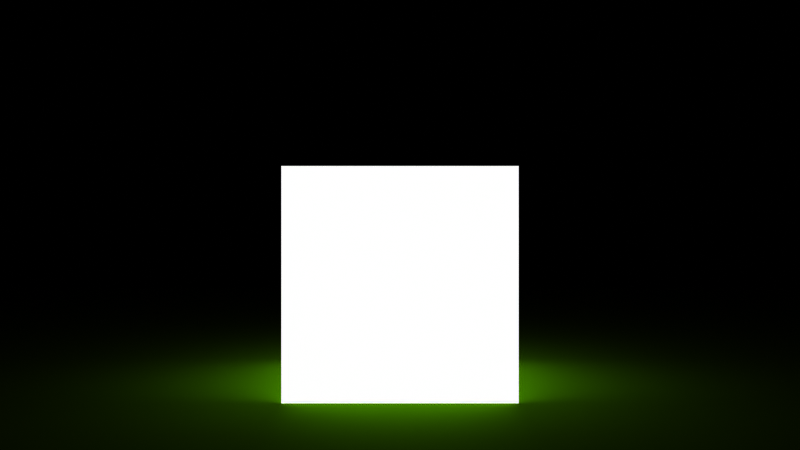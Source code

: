 # Source: emissive_cube.blend  (saved by Blender 4.4.32; exported with 4.5.12 LTS)
import bpy
from mathutils import Matrix  # noqa: F401  (used for matrix-valued properties, if any)

bpy.ops.wm.read_factory_settings(use_empty=True)
scene = bpy.context.scene
scene.name = 'Scene'

# ---- materials (node trees are filled in below, after node groups)
mat_material_001 = bpy.data.materials.new('Material.001')
mat_material = bpy.data.materials.new('Material')

# ---- material node trees
mat_material_001.use_nodes = True; mat_material_001.node_tree.nodes.clear()
_N = mat_material_001.node_tree.nodes; _L = mat_material_001.node_tree.links
n0 = _N.new('ShaderNodeOutputMaterial'); n0.name = 'Material Output'; n0.location = (300, 300)
n1 = _N.new('ShaderNodeEmission'); n1.name = 'Emission'; n1.location = (10, 300)
_L.new(n1.outputs[0], n0.inputs[0])
n0.is_active_output = True
mat_material.use_nodes = True; mat_material.node_tree.nodes.clear()
_N = mat_material.node_tree.nodes; _L = mat_material.node_tree.links
n0 = _N.new('ShaderNodeBsdfPrincipled'); n0.name = 'Principled BSDF'; n0.location = (10, 300)
n0.inputs[0].default_value = (0.5, 1.0, 0.0, 1.0)
n0.inputs[13].default_value = 0.0
n1 = _N.new('ShaderNodeOutputMaterial'); n1.name = 'Material Output'; n1.location = (300, 300)
_L.new(n0.outputs[0], n1.inputs[0])
n1.is_active_output = True

# ---- world
world_world = bpy.data.worlds.new('World'); scene.world = world_world
world_world.use_nodes = True; world_world.node_tree.nodes.clear()
_N = world_world.node_tree.nodes; _L = world_world.node_tree.links
n0 = _N.new('ShaderNodeOutputWorld'); n0.name = 'World Output'; n0.location = (300, 300)
n1 = _N.new('ShaderNodeBackground'); n1.name = 'Background'; n1.location = (10, 300)
n1.inputs[0].default_value = (0.05088, 0.05088, 0.05088, 1.0)
n1.inputs[1].default_value = 0.0
_L.new(n1.outputs[0], n0.inputs[0])
n0.is_active_output = True
world_world.color = (0.05088, 0.05088, 0.05088)
world_world.use_sun_shadow = False
world_world.sun_shadow_jitter_overblur = 0.0

# ---- cameras
cam_camera = bpy.data.cameras.new('Camera')
cam_camera.sensor_fit = 'VERTICAL'
cam_camera.lens = 38.06
cam_camera.lens_unit = 'FOV'

# ---- meshes
me_cube = bpy.data.meshes.new('Cube')
me_cube.from_pydata([(-1.0, -1.0, -1.0), (-1.0, -1.0, 1.0), (-1.0, 1.0, -1.0), (-1.0, 1.0, 1.0), (1.0, -1.0, -1.0), (1.0, -1.0, 1.0), (1.0, 1.0, -1.0), (1.0, 1.0, 1.0)], [], [(0, 1, 3, 2), (2, 3, 7, 6), (6, 7, 5, 4), (4, 5, 1, 0), (2, 6, 4, 0), (7, 3, 1, 5)])
_uv = me_cube.uv_layers.new(name='UVMap')
_uv.uv.foreach_set('vector', [0.375, 0.0, 0.625, 0.0, 0.625, 0.25, 0.375, 0.25, 0.375, 0.25, 0.625, 0.25, 0.625, 0.5, 0.375, 0.5, 0.375, 0.5, 0.625, 0.5, 0.625, 0.75, 0.375, 0.75, 0.375, 0.75, 0.625, 0.75, 0.625, 1.0, 0.375, 1.0, 0.125, 0.5, 0.375, 0.5, 0.375, 0.75, 0.125, 0.75, 0.625, 0.5, 0.875, 0.5, 0.875, 0.75, 0.625, 0.75])
me_cube.materials.append(mat_material_001)
me_cube.update()
me_plane = bpy.data.meshes.new('Plane')
me_plane.from_pydata([(-1.0, -1.0, 0.0), (1.0, -1.0, 0.0), (-1.0, 1.0, 0.0), (1.0, 1.0, 0.0)], [], [(0, 1, 3, 2)])
_uv = me_plane.uv_layers.new(name='UVMap')
_uv.uv.foreach_set('vector', [0.0, 0.0, 1.0, 0.0, 1.0, 1.0, 0.0, 1.0])
me_plane.materials.append(mat_material)
me_plane.update()

# ---- objects
ob_cube = bpy.data.objects.new('Cube', me_cube)
ob_plane = bpy.data.objects.new('Plane', me_plane)
ob_camera = bpy.data.objects.new('Camera', cam_camera)

# ---- transforms, parenting, visibility, modifiers, constraints
ob_cube.location = (0.0, 0.0, 1.0)
ob_plane.location = (0.0, 0.0, 0.0)
ob_plane.scale = (10.0, 10.0, 10.0)
ob_camera.location = (0.0, -7.0, 1.5)
ob_camera.rotation_euler = (1.571, 0.0, 0.0)

# ---- collection membership
scene.collection.objects.link(ob_cube)
scene.collection.objects.link(ob_plane)
scene.collection.objects.link(ob_camera)

# ---- scene / render settings (as saved in the file)
scene.camera = ob_camera
scene.frame_start = 1; scene.frame_end = 250; scene.frame_set(1)
scene.render.engine = 'CYCLES'
scene.render.image_settings.color_mode = 'RGB'
scene.render.image_settings.quality = 100
scene.cycles.use_denoising = False
scene.cycles.samples = 2048
scene.cycles.use_adaptive_sampling = False
scene.cycles.use_light_tree = False
scene.cycles.blur_glossy = 0.0
scene.cycles.sample_clamp_indirect = 0.0
scene.eevee.ray_tracing_options.trace_max_roughness = 0.0
scene.view_settings.view_transform = 'Raw'
bpy.context.view_layer.update()
